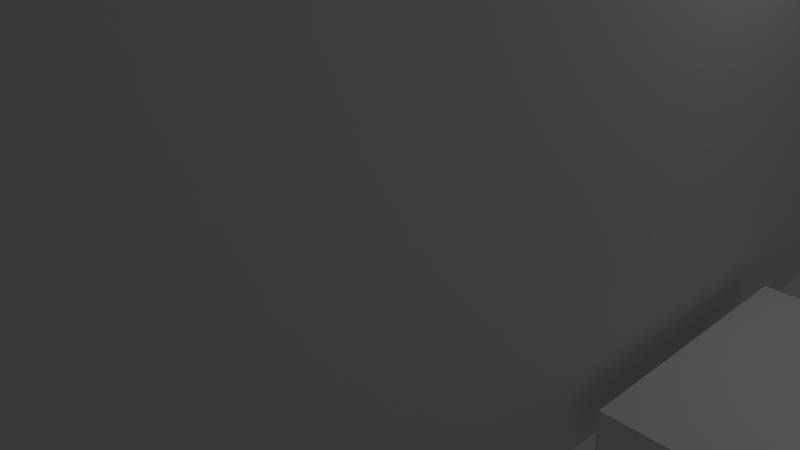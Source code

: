 # Source: SmallHouse.blend  (saved by Blender 2.68.0; exported with 4.5.12 LTS)
import bpy
from mathutils import Matrix  # noqa: F401  (used for matrix-valued properties, if any)

bpy.ops.wm.read_factory_settings(use_empty=True)
scene = bpy.context.scene
scene.name = 'Scene'

# ---- collections
col_collection_1 = bpy.data.collections.new('Collection 1'); scene.collection.children.link(col_collection_1)

# ---- materials (node trees are filled in below, after node groups)
mat_material = bpy.data.materials.new('Material')
mat_material.alpha_threshold = 0.0
mat_material.use_transparent_shadow = False
mat_material.roughness = 0.5
mat_material.line_color = (0.0, 0.0, 0.0, 1.0)

# ---- material node trees

# ---- world
world_world = bpy.data.worlds.new('World'); scene.world = world_world
world_world.color = (0.05088, 0.05088, 0.05088)
world_world.use_sun_shadow = False
world_world.sun_shadow_jitter_overblur = 0.0
world_world.cycles.sampling_method = 'MANUAL'
world_world.cycles.sample_map_resolution = 256

# ---- cameras
cam_camera = bpy.data.cameras.new('Camera')
cam_camera.clip_end = 100.0
cam_camera.lens = 35.0
cam_camera.sensor_width = 32.0
cam_camera.sensor_height = 18.0
cam_camera.ortho_scale = 7.314
cam_camera.dof.focus_distance = 0.0
cam_camera.dof.aperture_fstop = 128.0

# ---- lights
light_lamp = bpy.data.lights.new('Lamp', 'POINT')
light_lamp.transmission_factor = 0.0
light_lamp.cutoff_distance = 30.0
light_lamp.energy = 100.0
light_lamp.shadow_buffer_clip_start = 1.001
light_lamp.shadow_soft_size = 1.0
light_lamp.shadow_maximum_resolution = 0.006
light_lamp.use_absolute_resolution = True
light_lamp.cycles.use_multiple_importance_sampling = False

# ---- meshes
me_cube = bpy.data.meshes.new('Cube')
me_cube.from_pydata([(1.0, 1.0, -0.5), (1.0, -1.0, -0.5), (-1.0, -1.0, -0.5), (-1.0, 1.0, -0.5), (1.0, 1.0, 1.5), (1.0, -1.0, 1.5), (-1.0, -1.0, 1.5), (-1.0, 1.0, 1.5), (1.0, 1.0, 1.5), (1.0, -1.0, 1.5), (-1.0, -1.0, 1.5), (-1.0, 1.0, 1.5), (1.0, 0.9155, -0.4155), (1.0, -0.9155, -0.4155), (1.0, 0.9155, 1.415), (1.0, -0.9155, 1.415), (0.6371, 0.6371, 1.957), (0.6371, -0.6371, 1.957), (-0.6371, -0.6371, 1.957), (-0.6371, 0.6371, 1.957), (0.1694, 0.1694, 2.332), (0.1694, -0.1694, 2.332), (-0.1694, -0.1694, 2.332), (-0.1694, 0.1694, 2.332), (1.064, -0.2, -0.25), (1.064, 0.3, -0.25), (1.424, 0.3, -0.25), (1.424, -0.2, -0.25), (1.064, -0.2, -0.4434), (1.064, 0.3, -0.4434), (1.424, 0.3, -0.4434), (1.424, -0.2, -0.4434)], [], [(0, 1, 2, 3), (9, 10, 6, 5), (12, 13, 1, 0), (1, 5, 6, 2), (2, 6, 7, 3), (4, 0, 3, 7), (17, 18, 10, 9), (10, 11, 7, 6), (8, 9, 5, 4), (4, 7, 11, 8), (12, 14, 15, 13), (13, 15, 5, 1), (4, 5, 15, 14), (0, 4, 14, 12), (16, 19, 23, 20), (18, 19, 11, 10), (16, 17, 9, 8), (8, 11, 19, 16), (20, 23, 22, 21), (21, 22, 18, 17), (22, 23, 19, 18), (20, 21, 17, 16), (28, 29, 25, 24), (29, 30, 26, 25), (30, 31, 27, 26), (31, 28, 24, 27), (24, 25, 26, 27), (31, 30, 29, 28)])
me_cube.materials.append(mat_material)
me_cube.use_remesh_preserve_volume = False
me_cube.use_remesh_preserve_attributes = False
me_cube.use_mirror_vertex_groups = False
me_cube.update()

# ---- objects
ob_smallhouse = bpy.data.objects.new('SmallHouse', None)
ob_cube = bpy.data.objects.new('Cube', me_cube)
ob_lamp = bpy.data.objects.new('Lamp', light_lamp)
ob_camera = bpy.data.objects.new('Camera', cam_camera)

# ---- transforms, parenting, visibility, modifiers, constraints
ob_smallhouse.location = (0.2591, -20.41, -17.03)
ob_smallhouse.empty_image_offset = (0.0, 0.0)
ob_smallhouse.lineart.crease_threshold = 0.0
ob_cube.parent = ob_smallhouse
ob_cube.matrix_parent_inverse = Matrix(((1.0, 0.0, 0.0, -0.2591), (0.0, 1.0, 0.0, 20.41), (0.0, 0.0, 1.0, 17.03), (0.0, 0.0, 0.0, 1.0)))
ob_cube.location = (0.0, 0.0, 1.2)
ob_cube.rotation_mode = 'QUATERNION'
ob_cube.rotation_quaternion = (1.0, 0.0, 0.0, 0.0)
ob_cube.scale = (4.0, 6.0, 2.5)
ob_cube.lock_rotations_4d = False
ob_cube.empty_display_type = 'ARROWS'
ob_cube.lineart.crease_threshold = 0.0
ob_lamp.location = (4.076, 1.005, 5.904)
ob_lamp.rotation_euler = (0.6503, 0.05522, 1.866)
ob_lamp.lock_rotations_4d = False
ob_lamp.empty_display_type = 'ARROWS'
ob_lamp.color = (0.0, 0.0, 0.0, 0.0)
ob_lamp.lineart.crease_threshold = 0.0
ob_camera.location = (7.481, -6.508, 5.344)
ob_camera.rotation_euler = (1.109, 0.01082, 0.8149)
ob_camera.lock_rotations_4d = False
ob_camera.empty_display_type = 'ARROWS'
ob_camera.color = (0.0, 0.0, 0.0, 0.0)
ob_camera.display_type = 'WIRE'
ob_camera.lineart.crease_threshold = 0.0

# ---- collection membership
col_collection_1.objects.link(ob_smallhouse)
col_collection_1.objects.link(ob_cube)
col_collection_1.objects.link(ob_lamp)
col_collection_1.objects.link(ob_camera)

# ---- scene / render settings (as saved in the file)
scene.camera = ob_camera
scene.frame_start = 1; scene.frame_end = 250; scene.frame_set(1)
scene.render.engine = 'BLENDER_EEVEE_NEXT'
scene.render.image_settings.color_mode = 'RGB'
scene.render.image_settings.compression = 90
scene.render.resolution_percentage = 50
scene.render.dither_intensity = 0.0
scene.render.bake_margin = 2
scene.render.bake_bias = 0.0
scene.cycles.use_denoising = False
scene.cycles.samples = 10
scene.cycles.sampling_pattern = 'TABULATED_SOBOL'
scene.cycles.light_sampling_threshold = 0.0
scene.cycles.use_adaptive_sampling = False
scene.cycles.use_light_tree = False
scene.cycles.blur_glossy = 0.0
scene.cycles.volume_bounces = 1
scene.cycles.pixel_filter_type = 'GAUSSIAN'
scene.cycles.sample_clamp_indirect = 0.0
scene.view_settings.view_transform = 'Standard'
bpy.context.view_layer.update()

